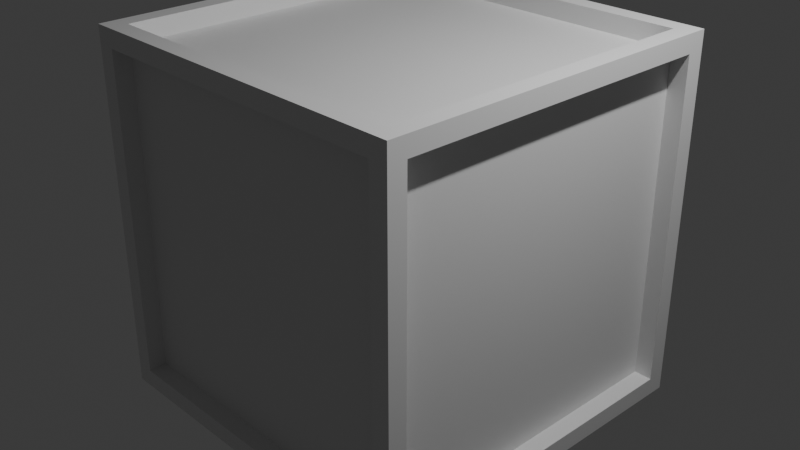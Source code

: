 # Source: Cube_5_mirror.blend  (saved by Blender 5.1.29; exported with 4.5.12 LTS)
import bpy
from mathutils import Matrix  # noqa: F401  (used for matrix-valued properties, if any)

bpy.ops.wm.read_factory_settings(use_empty=True)
scene = bpy.context.scene
scene.name = 'Scene'

# ---- collections
col_collection = bpy.data.collections.new('Collection'); scene.collection.children.link(col_collection)

# ---- materials (node trees are filled in below, after node groups)
mat_material = bpy.data.materials.new('Material')
mat_material.alpha_threshold = 0.0
mat_material.use_backface_culling_lightprobe_volume = False
mat_material.roughness = 0.5
mat_material.line_color = (0.0, 0.0, 0.0, 1.0)

# ---- material node trees
mat_material.use_nodes = True; mat_material.node_tree.nodes.clear()
_N = mat_material.node_tree.nodes; _L = mat_material.node_tree.links
n0 = _N.new('ShaderNodeOutputMaterial'); n0.name = 'Material Output'; n0.location = (200, 100)
n1 = _N.new('ShaderNodeBsdfPrincipled'); n1.name = 'Principled BSDF'; n1.location = (-200, 100)
_L.new(n1.outputs[0], n0.inputs[0])
n0.is_active_output = True

# ---- world
world_world = bpy.data.worlds.new('World'); scene.world = world_world
world_world.use_nodes = True; world_world.node_tree.nodes.clear()
_N = world_world.node_tree.nodes; _L = world_world.node_tree.links
n0 = _N.new('ShaderNodeOutputWorld'); n0.name = 'World Output'; n0.location = (200, 100)
n1 = _N.new('ShaderNodeBackground'); n1.name = 'Background'; n1.location = (-200, 100)
n1.inputs[0].default_value = (0.05088, 0.05088, 0.05088, 1.0)
_L.new(n1.outputs[0], n0.inputs[0])
n0.is_active_output = True
world_world.color = (0.05088, 0.05088, 0.05088)
world_world.sun_shadow_jitter_overblur = 0.0

# ---- cameras
cam_camera = bpy.data.cameras.new('Camera')
cam_camera.clip_end = 100.0
cam_camera.ortho_scale = 7.314

# ---- lights
light_light = bpy.data.lights.new('Light', 'POINT')
light_light.energy = 1000.0
light_light.shadow_soft_size = 0.1

# ---- meshes
me_cube = bpy.data.meshes.new('Cube')
me_cube.from_pydata([(2.0, 2.0, 2.0), (2.0, 2.0, 0.0), (2.0, 0.0, 2.0), (0.0, 2.0, 2.0), (0.0, 0.0, 0.0), (2.0, 2.0, 1.8), (0.0, 0.0, 1.8), (2.0, 0.0, 1.8), (0.0, 2.0, 1.8), (1.8, 2.0, 0.0), (1.8, 0.0, 2.0), (1.8, 0.0, 0.0), (1.8, 2.0, 2.0), (1.8, 2.0, 1.8), (1.8, 0.0, 1.8), (0.0, 1.8, 0.0), (2.0, 1.8, 2.0), (0.0, 1.8, 2.0), (2.0, 1.8, 0.0), (2.0, 1.8, 1.8), (0.0, 1.8, 1.8), (1.8, 1.8, 0.0), (1.8, 1.8, 2.0), (1.8, 1.8, 0.0), (0.0, 1.8, 0.0), (0.0, 1.8, 1.8), (1.8, 1.8, 1.8), (1.8, 0.0, 1.8), (1.8, 0.0, 0.0), (1.8, 1.8, 1.8), (1.8, 1.8, 0.0), (1.8, 0.0, 1.8), (0.0, 0.0, 1.8), (1.8, 1.8, 1.8), (0.0, 1.8, 1.8)], [], [(20, 17, 3, 8), (19, 16, 2, 7), (13, 12, 0, 5), (9, 13, 5, 1), (19, 7, 27, 29), (11, 14, 6, 4), (8, 13, 26, 25), (8, 3, 12, 13), (15, 21, 11, 4), (7, 2, 10, 14), (16, 22, 10, 2), (0, 12, 22, 16), (4, 6, 20, 15), (1, 5, 19, 18), (5, 0, 16, 19), (9, 1, 18, 21), (12, 3, 17, 22), (24, 25, 26, 23), (13, 9, 23, 26), (30, 29, 27, 28), (18, 19, 29, 30), (33, 34, 32, 31), (22, 17, 34, 33), (10, 22, 33, 31)])
_uv = me_cube.uv_layers.new(name='UVMap')
_uv.uv.foreach_set('vector', [0.6, 0.225, 0.625, 0.225, 0.625, 0.25, 0.6, 0.25, 0.6, 0.525, 0.625, 0.525, 0.625, 0.75, 0.6, 0.75, 0.6, 0.475, 0.625, 0.475, 0.625, 0.5, 0.6, 0.5, 0.375, 0.475, 0.6, 0.475, 0.6, 0.5, 0.375, 0.5, 0.6, 0.525, 0.6, 0.75, 0.6, 0.75, 0.6, 0.525, 0.375, 0.775, 0.6, 0.775, 0.6, 1.0, 0.375, 1.0, 0.6, 0.25, 0.6, 0.475, 0.6, 0.475, 0.6, 0.25, 0.6, 0.25, 0.625, 0.25, 0.625, 0.475, 0.6, 0.475, 0.125, 0.525, 0.35, 0.525, 0.35, 0.75, 0.125, 0.75, 0.6, 0.75, 0.625, 0.75, 0.625, 0.775, 0.6, 0.775, 0.625, 0.525, 0.65, 0.525, 0.65, 0.75, 0.625, 0.75, 0.625, 0.5, 0.65, 0.5, 0.65, 0.525, 0.625, 0.525, 0.375, 0.0, 0.6, 0.0, 0.6, 0.225, 0.375, 0.225, 0.375, 0.5, 0.6, 0.5, 0.6, 0.525, 0.375, 0.525, 0.6, 0.5, 0.625, 0.5, 0.625, 0.525, 0.6, 0.525, 0.35, 0.5, 0.375, 0.5, 0.375, 0.525, 0.35, 0.525, 0.65, 0.5, 0.875, 0.5, 0.875, 0.525, 0.65, 0.525, 0.375, 0.25, 0.6, 0.25, 0.6, 0.475, 0.375, 0.475, 0.6, 0.475, 0.375, 0.475, 0.375, 0.475, 0.6, 0.475, 0.375, 0.525, 0.6, 0.525, 0.6, 0.75, 0.375, 0.75, 0.375, 0.525, 0.6, 0.525, 0.6, 0.525, 0.375, 0.525, 0.65, 0.525, 0.875, 0.525, 0.875, 0.75, 0.65, 0.75, 0.65, 0.525, 0.875, 0.525, 0.875, 0.525, 0.65, 0.525, 0.65, 0.75, 0.65, 0.525, 0.65, 0.525, 0.65, 0.75])
me_cube.materials.append(mat_material)
me_cube.use_mirror_vertex_groups = False
me_cube.update()

# ---- objects
ob_cube = bpy.data.objects.new('Cube', me_cube)
ob_light = bpy.data.objects.new('Light', light_light)
ob_camera = bpy.data.objects.new('Camera', cam_camera)

# ---- transforms, parenting, visibility, modifiers, constraints
ob_cube.location = (0.0, 0.0, 0.0)
ob_cube.lock_rotations_4d = False
ob_cube.empty_display_type = 'ARROWS'
ob_cube.lineart.crease_threshold = 0.0
_m = ob_cube.modifiers.new('Mirror', 'MIRROR')
_m.use_axis = (True, True, True)
_m.use_clip = True
ob_light.location = (4.076, 1.005, 5.904)
ob_light.rotation_euler = (0.6503, 0.05522, 1.866)
ob_light.lock_rotations_4d = False
ob_light.empty_display_type = 'ARROWS'
ob_light.color = (0.0, 0.0, 0.0, 0.0)
ob_light.lineart.crease_threshold = 0.0
ob_camera.location = (7.359, -6.926, 4.958)
ob_camera.rotation_euler = (1.109, 0.0, 0.8149)
ob_camera.lock_rotations_4d = False
ob_camera.empty_display_type = 'ARROWS'
ob_camera.color = (0.0, 0.0, 0.0, 0.0)
ob_camera.display_type = 'WIRE'
ob_camera.lineart.crease_threshold = 0.0

# ---- collection membership
col_collection.objects.link(ob_cube)
col_collection.objects.link(ob_light)
col_collection.objects.link(ob_camera)

# ---- scene / render settings (as saved in the file)
scene.camera = ob_camera
scene.frame_start = 1; scene.frame_end = 250; scene.frame_set(1)
scene.render.engine = 'BLENDER_EEVEE_NEXT'
scene.render.bake_bias = 0.0
scene.render.bake_samples = 0
scene.cycles.sampling_pattern = 'TABULATED_SOBOL'
scene.eevee.use_volume_custom_range = False
bpy.context.view_layer.update()
